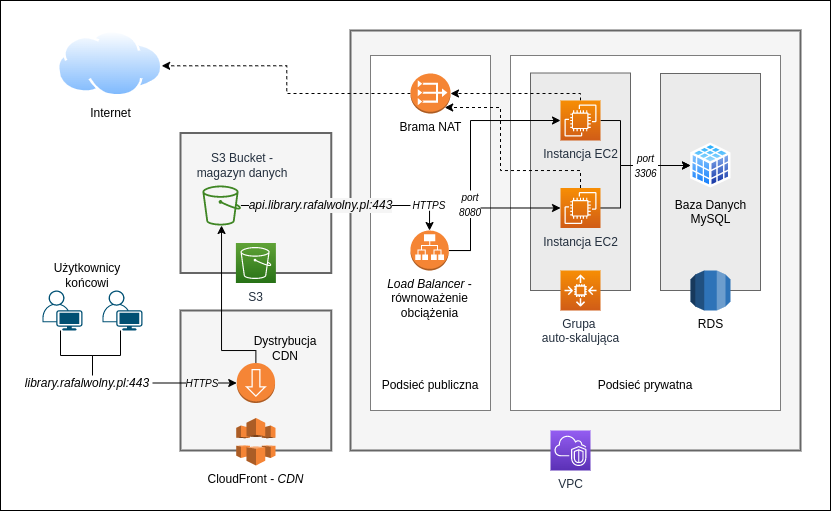

The diagram above was exported from draw.io. Its source (the exported page's mxGraphModel, read from the mxfile embedded in the PNG):
<mxGraphModel dx="942" dy="513" grid="1" gridSize="10" guides="1" tooltips="1" connect="1" arrows="1" fold="1" page="1" pageScale="1" pageWidth="850" pageHeight="1100" math="0" shadow="0">
  <root>
    <mxCell id="0" />
    <mxCell id="1" parent="0" />
    <mxCell id="fXvOPILBffc3SP-dNCA2-38" value="" style="rounded=0;whiteSpace=wrap;html=1;fontSize=12;" parent="1" vertex="1">
      <mxGeometry x="10" y="250" width="830" height="510" as="geometry" />
    </mxCell>
    <mxCell id="fXvOPILBffc3SP-dNCA2-2" value="" style="rounded=0;whiteSpace=wrap;html=1;fillColor=#f5f5f5;fontColor=#333333;strokeColor=#666666;strokeWidth=2;fontSize=12;" parent="1" vertex="1">
      <mxGeometry x="360" y="280" width="450" height="420" as="geometry" />
    </mxCell>
    <mxCell id="fXvOPILBffc3SP-dNCA2-12" value="" style="rounded=0;whiteSpace=wrap;html=1;dashed=1;dashPattern=1 1;fontSize=12;" parent="1" vertex="1">
      <mxGeometry x="380" y="305" width="120" height="355" as="geometry" />
    </mxCell>
    <mxCell id="fXvOPILBffc3SP-dNCA2-6" value="VPC" style="sketch=0;points=[[0,0,0],[0.25,0,0],[0.5,0,0],[0.75,0,0],[1,0,0],[0,1,0],[0.25,1,0],[0.5,1,0],[0.75,1,0],[1,1,0],[0,0.25,0],[0,0.5,0],[0,0.75,0],[1,0.25,0],[1,0.5,0],[1,0.75,0]];outlineConnect=0;fontColor=#232F3E;gradientColor=#945DF2;gradientDirection=north;fillColor=#5A30B5;strokeColor=#ffffff;dashed=0;verticalLabelPosition=bottom;verticalAlign=top;align=center;html=1;fontSize=12;fontStyle=0;aspect=fixed;shape=mxgraph.aws4.resourceIcon;resIcon=mxgraph.aws4.vpc;" parent="1" vertex="1">
      <mxGeometry x="560" y="680" width="40" height="40" as="geometry" />
    </mxCell>
    <mxCell id="fXvOPILBffc3SP-dNCA2-15" value="" style="rounded=0;whiteSpace=wrap;html=1;dashed=1;dashPattern=1 1;fontSize=12;" parent="1" vertex="1">
      <mxGeometry x="520" y="305" width="270" height="355" as="geometry" />
    </mxCell>
    <mxCell id="fXvOPILBffc3SP-dNCA2-10" value="" style="rounded=0;whiteSpace=wrap;html=1;fillColor=#EBEBEB;strokeColor=#666666;fontColor=#333333;fontSize=12;" parent="1" vertex="1">
      <mxGeometry x="540" y="322.5" width="100" height="217.5" as="geometry" />
    </mxCell>
    <mxCell id="fXvOPILBffc3SP-dNCA2-16" value="" style="rounded=0;whiteSpace=wrap;html=1;fillColor=#EBEBEB;strokeColor=#666666;fontColor=#333333;fontSize=12;" parent="1" vertex="1">
      <mxGeometry x="670" y="323" width="100" height="217" as="geometry" />
    </mxCell>
    <mxCell id="gcsayIgvL_xH_F6XLXhC-21" style="edgeStyle=orthogonalEdgeStyle;rounded=0;orthogonalLoop=1;jettySize=auto;html=1;entryX=0;entryY=0.5;entryDx=0;entryDy=0;fontSize=12;" parent="1" source="fXvOPILBffc3SP-dNCA2-1" target="gcsayIgvL_xH_F6XLXhC-19" edge="1">
      <mxGeometry relative="1" as="geometry">
        <Array as="points">
          <mxPoint x="630" y="457" />
          <mxPoint x="630" y="415" />
        </Array>
      </mxGeometry>
    </mxCell>
    <mxCell id="gcsayIgvL_xH_F6XLXhC-24" style="edgeStyle=orthogonalEdgeStyle;rounded=0;orthogonalLoop=1;jettySize=auto;html=1;dashed=1;entryX=0.855;entryY=0.855;entryDx=0;entryDy=0;entryPerimeter=0;fontSize=12;" parent="1" source="fXvOPILBffc3SP-dNCA2-1" target="fXvOPILBffc3SP-dNCA2-20" edge="1">
      <mxGeometry relative="1" as="geometry">
        <Array as="points">
          <mxPoint x="590" y="420" />
          <mxPoint x="510" y="420" />
          <mxPoint x="510" y="357" />
          <mxPoint x="454" y="357" />
        </Array>
      </mxGeometry>
    </mxCell>
    <mxCell id="fXvOPILBffc3SP-dNCA2-1" value="Instancja EC2" style="sketch=0;points=[[0,0,0],[0.25,0,0],[0.5,0,0],[0.75,0,0],[1,0,0],[0,1,0],[0.25,1,0],[0.5,1,0],[0.75,1,0],[1,1,0],[0,0.25,0],[0,0.5,0],[0,0.75,0],[1,0.25,0],[1,0.5,0],[1,0.75,0]];outlineConnect=0;fontColor=#232F3E;gradientColor=#F78E04;gradientDirection=north;fillColor=#D05C17;strokeColor=#ffffff;dashed=0;verticalLabelPosition=bottom;verticalAlign=top;align=center;html=1;fontSize=12;fontStyle=0;aspect=fixed;shape=mxgraph.aws4.resourceIcon;resIcon=mxgraph.aws4.ec2;" parent="1" vertex="1">
      <mxGeometry x="570" y="437.5" width="40" height="40" as="geometry" />
    </mxCell>
    <mxCell id="gcsayIgvL_xH_F6XLXhC-20" style="edgeStyle=orthogonalEdgeStyle;rounded=0;orthogonalLoop=1;jettySize=auto;html=1;entryX=0;entryY=0.5;entryDx=0;entryDy=0;fontSize=12;" parent="1" source="fXvOPILBffc3SP-dNCA2-17" target="gcsayIgvL_xH_F6XLXhC-19" edge="1">
      <mxGeometry relative="1" as="geometry">
        <Array as="points">
          <mxPoint x="630" y="370" />
          <mxPoint x="630" y="415" />
        </Array>
      </mxGeometry>
    </mxCell>
    <mxCell id="gcsayIgvL_xH_F6XLXhC-22" style="edgeStyle=orthogonalEdgeStyle;rounded=0;orthogonalLoop=1;jettySize=auto;html=1;dashed=1;fontSize=12;" parent="1" source="fXvOPILBffc3SP-dNCA2-17" target="fXvOPILBffc3SP-dNCA2-20" edge="1">
      <mxGeometry relative="1" as="geometry">
        <Array as="points">
          <mxPoint x="590" y="343" />
        </Array>
      </mxGeometry>
    </mxCell>
    <mxCell id="fXvOPILBffc3SP-dNCA2-17" value="Instancja EC2" style="sketch=0;points=[[0,0,0],[0.25,0,0],[0.5,0,0],[0.75,0,0],[1,0,0],[0,1,0],[0.25,1,0],[0.5,1,0],[0.75,1,0],[1,1,0],[0,0.25,0],[0,0.5,0],[0,0.75,0],[1,0.25,0],[1,0.5,0],[1,0.75,0]];outlineConnect=0;fontColor=#232F3E;gradientColor=#F78E04;gradientDirection=north;fillColor=#D05C17;strokeColor=#ffffff;dashed=0;verticalLabelPosition=bottom;verticalAlign=top;align=center;html=1;fontSize=12;fontStyle=0;aspect=fixed;shape=mxgraph.aws4.resourceIcon;resIcon=mxgraph.aws4.ec2;" parent="1" vertex="1">
      <mxGeometry x="570" y="350" width="40" height="40" as="geometry" />
    </mxCell>
    <mxCell id="fXvOPILBffc3SP-dNCA2-18" value="Grupa &lt;br style=&quot;font-size: 12px;&quot;&gt;auto-skalująca" style="sketch=0;points=[[0,0,0],[0.25,0,0],[0.5,0,0],[0.75,0,0],[1,0,0],[0,1,0],[0.25,1,0],[0.5,1,0],[0.75,1,0],[1,1,0],[0,0.25,0],[0,0.5,0],[0,0.75,0],[1,0.25,0],[1,0.5,0],[1,0.75,0]];outlineConnect=0;fontColor=#232F3E;gradientColor=#F78E04;gradientDirection=north;fillColor=#D05C17;strokeColor=#ffffff;dashed=0;verticalLabelPosition=bottom;verticalAlign=top;align=center;html=1;fontSize=12;fontStyle=0;aspect=fixed;shape=mxgraph.aws4.resourceIcon;resIcon=mxgraph.aws4.auto_scaling2;" parent="1" vertex="1">
      <mxGeometry x="570" y="520" width="40" height="40" as="geometry" />
    </mxCell>
    <mxCell id="fXvOPILBffc3SP-dNCA2-14" value="Podsieć prywatna" style="text;html=1;strokeColor=none;fillColor=none;align=center;verticalAlign=middle;whiteSpace=wrap;rounded=0;dashed=1;fontSize=12;" parent="1" vertex="1">
      <mxGeometry x="595" y="620" width="120" height="30" as="geometry" />
    </mxCell>
    <mxCell id="fXvOPILBffc3SP-dNCA2-13" value="Podsieć publiczna" style="text;html=1;strokeColor=none;fillColor=none;align=center;verticalAlign=middle;whiteSpace=wrap;rounded=0;dashed=1;fontSize=12;" parent="1" vertex="1">
      <mxGeometry x="380" y="620" width="120" height="30" as="geometry" />
    </mxCell>
    <mxCell id="fXvOPILBffc3SP-dNCA2-19" value="RDS" style="outlineConnect=0;dashed=0;verticalLabelPosition=bottom;verticalAlign=top;align=center;html=1;shape=mxgraph.aws3.rds;fillColor=#2E73B8;gradientColor=none;fontSize=12;" parent="1" vertex="1">
      <mxGeometry x="700" y="520" width="40" height="40" as="geometry" />
    </mxCell>
    <mxCell id="gcsayIgvL_xH_F6XLXhC-23" style="edgeStyle=orthogonalEdgeStyle;rounded=0;orthogonalLoop=1;jettySize=auto;html=1;dashed=1;entryX=0.987;entryY=0.531;entryDx=0;entryDy=0;entryPerimeter=0;fontSize=12;" parent="1" source="fXvOPILBffc3SP-dNCA2-20" target="gcsayIgvL_xH_F6XLXhC-10" edge="1">
      <mxGeometry relative="1" as="geometry" />
    </mxCell>
    <mxCell id="fXvOPILBffc3SP-dNCA2-20" value="Brama NAT" style="outlineConnect=0;dashed=0;verticalLabelPosition=bottom;verticalAlign=top;align=center;html=1;shape=mxgraph.aws3.vpc_nat_gateway;fillColor=#F58534;gradientColor=none;fontSize=12;" parent="1" vertex="1">
      <mxGeometry x="420" y="323" width="40" height="40" as="geometry" />
    </mxCell>
    <mxCell id="-8PNQe7YBEmV39_i30b5-14" style="edgeStyle=orthogonalEdgeStyle;rounded=0;orthogonalLoop=1;jettySize=auto;html=1;entryX=0.5;entryY=0;entryDx=0;entryDy=0;fontSize=12;" edge="1" parent="1" source="fXvOPILBffc3SP-dNCA2-27" target="-8PNQe7YBEmV39_i30b5-6">
      <mxGeometry relative="1" as="geometry">
        <Array as="points">
          <mxPoint x="130" y="605" />
          <mxPoint x="102" y="605" />
          <mxPoint x="102" y="638" />
          <mxPoint x="97" y="638" />
        </Array>
      </mxGeometry>
    </mxCell>
    <mxCell id="fXvOPILBffc3SP-dNCA2-27" value="" style="points=[[0.35,0,0],[0.98,0.51,0],[1,0.71,0],[0.67,1,0],[0,0.795,0],[0,0.65,0]];verticalLabelPosition=bottom;sketch=0;html=1;verticalAlign=top;aspect=fixed;align=center;pointerEvents=1;shape=mxgraph.cisco19.user;fillColor=#005073;strokeColor=none;dashed=1;fontSize=12;" parent="1" vertex="1">
      <mxGeometry x="111.97" y="540" width="40" height="40" as="geometry" />
    </mxCell>
    <mxCell id="-8PNQe7YBEmV39_i30b5-13" style="edgeStyle=orthogonalEdgeStyle;rounded=0;orthogonalLoop=1;jettySize=auto;html=1;entryX=0.5;entryY=0;entryDx=0;entryDy=0;fontSize=12;" edge="1" parent="1" source="fXvOPILBffc3SP-dNCA2-29" target="-8PNQe7YBEmV39_i30b5-6">
      <mxGeometry relative="1" as="geometry">
        <Array as="points">
          <mxPoint x="70" y="605" />
          <mxPoint x="102" y="605" />
          <mxPoint x="102" y="638" />
          <mxPoint x="97" y="638" />
        </Array>
      </mxGeometry>
    </mxCell>
    <mxCell id="fXvOPILBffc3SP-dNCA2-29" value="" style="points=[[0.35,0,0],[0.98,0.51,0],[1,0.71,0],[0.67,1,0],[0,0.795,0],[0,0.65,0]];verticalLabelPosition=bottom;sketch=0;html=1;verticalAlign=top;aspect=fixed;align=center;pointerEvents=1;shape=mxgraph.cisco19.user;fillColor=#005073;strokeColor=none;dashed=1;fontSize=12;" parent="1" vertex="1">
      <mxGeometry x="51.97" y="540" width="40" height="40" as="geometry" />
    </mxCell>
    <mxCell id="fXvOPILBffc3SP-dNCA2-37" value="&lt;font style=&quot;font-size: 12px;&quot;&gt;Użytkownicy&lt;br style=&quot;font-size: 12px;&quot;&gt;końcowi&lt;/font&gt;" style="text;html=1;strokeColor=none;fillColor=none;align=center;verticalAlign=middle;whiteSpace=wrap;rounded=0;dashed=1;fontSize=12;" parent="1" vertex="1">
      <mxGeometry x="66.97" y="510" width="60" height="30" as="geometry" />
    </mxCell>
    <mxCell id="gcsayIgvL_xH_F6XLXhC-1" value="" style="rounded=0;whiteSpace=wrap;html=1;fillColor=#f5f5f5;fontColor=#333333;strokeColor=#666666;strokeWidth=2;fontSize=12;" parent="1" vertex="1">
      <mxGeometry x="190" y="382.5" width="150.77" height="140" as="geometry" />
    </mxCell>
    <mxCell id="gcsayIgvL_xH_F6XLXhC-2" value="" style="rounded=0;whiteSpace=wrap;html=1;fillColor=#f5f5f5;fontColor=#333333;strokeColor=#666666;strokeWidth=2;fontSize=12;" parent="1" vertex="1">
      <mxGeometry x="190" y="560" width="150.77" height="140" as="geometry" />
    </mxCell>
    <mxCell id="gcsayIgvL_xH_F6XLXhC-16" style="edgeStyle=orthogonalEdgeStyle;rounded=0;orthogonalLoop=1;jettySize=auto;html=1;fontSize=12;startArrow=none;" parent="1" source="-8PNQe7YBEmV39_i30b5-16" target="gcsayIgvL_xH_F6XLXhC-9" edge="1">
      <mxGeometry relative="1" as="geometry" />
    </mxCell>
    <mxCell id="fXvOPILBffc3SP-dNCA2-9" value="" style="sketch=0;outlineConnect=0;fontColor=#232F3E;gradientColor=none;fillColor=#3F8624;strokeColor=none;dashed=0;verticalLabelPosition=top;verticalAlign=bottom;align=left;html=1;fontSize=12;fontStyle=0;aspect=fixed;pointerEvents=1;shape=mxgraph.aws4.bucket;labelPosition=right;" parent="1" vertex="1">
      <mxGeometry x="211.92999999999998" y="435" width="38.46" height="40" as="geometry" />
    </mxCell>
    <mxCell id="fXvOPILBffc3SP-dNCA2-8" value="S3" style="sketch=0;points=[[0,0,0],[0.25,0,0],[0.5,0,0],[0.75,0,0],[1,0,0],[0,1,0],[0.25,1,0],[0.5,1,0],[0.75,1,0],[1,1,0],[0,0.25,0],[0,0.5,0],[0,0.75,0],[1,0.25,0],[1,0.5,0],[1,0.75,0]];outlineConnect=0;fontColor=#232F3E;gradientColor=#60A337;gradientDirection=north;fillColor=#277116;strokeColor=#ffffff;dashed=0;verticalLabelPosition=bottom;verticalAlign=top;align=center;html=1;fontSize=12;fontStyle=0;aspect=fixed;shape=mxgraph.aws4.resourceIcon;resIcon=mxgraph.aws4.s3;" parent="1" vertex="1">
      <mxGeometry x="245.39000000000001" y="492.5" width="40" height="40" as="geometry" />
    </mxCell>
    <mxCell id="gcsayIgvL_xH_F6XLXhC-7" value="CloudFront -&amp;nbsp;&lt;i style=&quot;font-size: 12px;&quot;&gt;CDN&lt;/i&gt;" style="outlineConnect=0;dashed=0;verticalLabelPosition=bottom;verticalAlign=top;align=center;html=1;shape=mxgraph.aws3.cloudfront;fillColor=#F58536;gradientColor=none;dashPattern=1 2;fontSize=12;" parent="1" vertex="1">
      <mxGeometry x="245.85000000000002" y="667.5" width="39.08" height="47.5" as="geometry" />
    </mxCell>
    <mxCell id="-8PNQe7YBEmV39_i30b5-25" style="edgeStyle=orthogonalEdgeStyle;rounded=0;orthogonalLoop=1;jettySize=auto;html=1;fontSize=10;" edge="1" parent="1" source="gcsayIgvL_xH_F6XLXhC-8" target="fXvOPILBffc3SP-dNCA2-9">
      <mxGeometry relative="1" as="geometry">
        <Array as="points">
          <mxPoint x="265" y="600" />
          <mxPoint x="231" y="600" />
        </Array>
      </mxGeometry>
    </mxCell>
    <mxCell id="gcsayIgvL_xH_F6XLXhC-8" value="" style="outlineConnect=0;dashed=0;verticalLabelPosition=middle;verticalAlign=middle;align=left;html=1;shape=mxgraph.aws3.streaming_distribution;fillColor=#F58536;gradientColor=none;dashPattern=1 2;labelPosition=right;fontSize=12;" parent="1" vertex="1">
      <mxGeometry x="246.22000000000003" y="612.5" width="38.34" height="40" as="geometry" />
    </mxCell>
    <mxCell id="gcsayIgvL_xH_F6XLXhC-18" style="edgeStyle=orthogonalEdgeStyle;rounded=0;orthogonalLoop=1;jettySize=auto;html=1;entryX=0;entryY=0.5;entryDx=0;entryDy=0;entryPerimeter=0;fontSize=12;" parent="1" source="gcsayIgvL_xH_F6XLXhC-9" target="fXvOPILBffc3SP-dNCA2-17" edge="1">
      <mxGeometry relative="1" as="geometry">
        <Array as="points">
          <mxPoint x="480" y="500" />
          <mxPoint x="480" y="370" />
        </Array>
      </mxGeometry>
    </mxCell>
    <mxCell id="-8PNQe7YBEmV39_i30b5-32" style="edgeStyle=orthogonalEdgeStyle;rounded=0;orthogonalLoop=1;jettySize=auto;html=1;entryX=0;entryY=0.5;entryDx=0;entryDy=0;entryPerimeter=0;fontSize=10;" edge="1" parent="1" source="gcsayIgvL_xH_F6XLXhC-9" target="fXvOPILBffc3SP-dNCA2-1">
      <mxGeometry relative="1" as="geometry">
        <Array as="points">
          <mxPoint x="480" y="500" />
          <mxPoint x="480" y="458" />
        </Array>
      </mxGeometry>
    </mxCell>
    <mxCell id="gcsayIgvL_xH_F6XLXhC-9" value="&lt;i style=&quot;font-size: 12px;&quot;&gt;Load Balancer&lt;/i&gt;&amp;nbsp;-&lt;br style=&quot;font-size: 12px;&quot;&gt;równoważenie&lt;br style=&quot;font-size: 12px;&quot;&gt;obciążenia" style="outlineConnect=0;dashed=0;verticalLabelPosition=bottom;verticalAlign=top;align=center;html=1;shape=mxgraph.aws3.application_load_balancer;fillColor=#F58534;gradientColor=none;dashPattern=1 2;fontSize=12;" parent="1" vertex="1">
      <mxGeometry x="420" y="480" width="38.33" height="40" as="geometry" />
    </mxCell>
    <mxCell id="gcsayIgvL_xH_F6XLXhC-10" value="Internet" style="aspect=fixed;perimeter=ellipsePerimeter;html=1;align=center;shadow=0;dashed=0;spacingTop=3;image;image=img/lib/active_directory/internet_cloud.svg;dashPattern=1 2;fontSize=12;" parent="1" vertex="1">
      <mxGeometry x="66.97" y="280" width="105.55" height="66.5" as="geometry" />
    </mxCell>
    <mxCell id="gcsayIgvL_xH_F6XLXhC-19" value="Baza Danych&lt;br style=&quot;font-size: 12px;&quot;&gt;MySQL" style="aspect=fixed;perimeter=ellipsePerimeter;html=1;align=center;shadow=0;dashed=0;spacingTop=3;image;image=img/lib/active_directory/database_cube.svg;dashPattern=1 2;labelBackgroundColor=#EBEBEB;fontSize=12;" parent="1" vertex="1">
      <mxGeometry x="700" y="392.5" width="40.5" height="45" as="geometry" />
    </mxCell>
    <mxCell id="-8PNQe7YBEmV39_i30b5-2" value="&lt;span style=&quot;color: rgb(35, 47, 62); text-align: left; font-size: 12px;&quot;&gt;S3 Bucket -&lt;/span&gt;&lt;br style=&quot;color: rgb(35, 47, 62); text-align: left; font-size: 12px;&quot;&gt;&lt;span style=&quot;color: rgb(35, 47, 62); text-align: left; font-size: 12px;&quot;&gt;magazyn danych&lt;/span&gt;" style="text;html=1;strokeColor=none;fillColor=none;align=center;verticalAlign=middle;whiteSpace=wrap;rounded=0;fontSize=12;" vertex="1" parent="1">
      <mxGeometry x="204.27999999999997" y="395" width="96.11" height="40" as="geometry" />
    </mxCell>
    <mxCell id="-8PNQe7YBEmV39_i30b5-5" value="&lt;span style=&quot;text-align: left; font-size: 12px;&quot;&gt;Dystrybucja&lt;/span&gt;&lt;br style=&quot;text-align: left; font-size: 12px;&quot;&gt;&lt;span style=&quot;text-align: left; font-size: 12px;&quot;&gt;CDN&lt;/span&gt;" style="text;html=1;strokeColor=none;fillColor=none;align=center;verticalAlign=middle;whiteSpace=wrap;rounded=0;fontSize=12;" vertex="1" parent="1">
      <mxGeometry x="270" y="582.5" width="50" height="30" as="geometry" />
    </mxCell>
    <mxCell id="-8PNQe7YBEmV39_i30b5-23" style="edgeStyle=orthogonalEdgeStyle;rounded=0;orthogonalLoop=1;jettySize=auto;html=1;fontSize=10;" edge="1" parent="1" source="-8PNQe7YBEmV39_i30b5-6" target="gcsayIgvL_xH_F6XLXhC-8">
      <mxGeometry relative="1" as="geometry" />
    </mxCell>
    <mxCell id="-8PNQe7YBEmV39_i30b5-6" value="&lt;i style=&quot;font-size: 12px;&quot;&gt;&lt;font style=&quot;font-size: 12px;&quot;&gt;library.rafalwolny.pl:443&lt;/font&gt;&lt;/i&gt;" style="text;html=1;strokeColor=none;fillColor=#FFFFFF;align=center;verticalAlign=middle;whiteSpace=wrap;rounded=0;fontSize=12;" vertex="1" parent="1">
      <mxGeometry x="31.97" y="625" width="130" height="15" as="geometry" />
    </mxCell>
    <mxCell id="-8PNQe7YBEmV39_i30b5-9" style="edgeStyle=orthogonalEdgeStyle;rounded=0;orthogonalLoop=1;jettySize=auto;html=1;exitX=0.5;exitY=1;exitDx=0;exitDy=0;fontSize=12;" edge="1" parent="1" source="-8PNQe7YBEmV39_i30b5-6" target="-8PNQe7YBEmV39_i30b5-6">
      <mxGeometry relative="1" as="geometry" />
    </mxCell>
    <mxCell id="-8PNQe7YBEmV39_i30b5-16" value="&lt;span style=&quot;font-size: 10px&quot;&gt;&lt;i&gt;HTTPS&lt;/i&gt;&lt;/span&gt;" style="text;html=1;strokeColor=none;fillColor=#FFFFFF;align=center;verticalAlign=middle;whiteSpace=wrap;rounded=0;labelBackgroundColor=none;fontSize=12;" vertex="1" parent="1">
      <mxGeometry x="420" y="450" width="38.03" height="10" as="geometry" />
    </mxCell>
    <mxCell id="-8PNQe7YBEmV39_i30b5-17" value="" style="edgeStyle=orthogonalEdgeStyle;rounded=0;orthogonalLoop=1;jettySize=auto;html=1;fontSize=12;endArrow=none;" edge="1" parent="1" source="fXvOPILBffc3SP-dNCA2-9" target="-8PNQe7YBEmV39_i30b5-16">
      <mxGeometry relative="1" as="geometry">
        <mxPoint x="250.38736455046865" y="455" as="sourcePoint" />
        <mxPoint x="439.1494252873564" y="480" as="targetPoint" />
      </mxGeometry>
    </mxCell>
    <mxCell id="-8PNQe7YBEmV39_i30b5-18" value="&lt;i style=&quot;font-size: 12px;&quot;&gt;api.library.rafalwolny.pl:443&lt;/i&gt;" style="edgeLabel;html=1;align=center;verticalAlign=middle;resizable=0;points=[];labelBackgroundColor=#F5F5F5;fontSize=12;" vertex="1" connectable="0" parent="-8PNQe7YBEmV39_i30b5-17">
      <mxGeometry x="-0.2305" y="-3" relative="1" as="geometry">
        <mxPoint x="14" y="-3" as="offset" />
      </mxGeometry>
    </mxCell>
    <mxCell id="-8PNQe7YBEmV39_i30b5-19" value="&lt;span style=&quot;font-size: 10px&quot;&gt;&lt;i&gt;HTTPS&lt;/i&gt;&lt;/span&gt;" style="text;html=1;strokeColor=none;fillColor=none;align=center;verticalAlign=middle;whiteSpace=wrap;rounded=0;labelBackgroundColor=#F5F5F5;fontSize=12;" vertex="1" parent="1">
      <mxGeometry x="190" y="627.5" width="43.58" height="10" as="geometry" />
    </mxCell>
    <mxCell id="-8PNQe7YBEmV39_i30b5-26" value="&lt;span style=&quot;font-size: 10px&quot;&gt;&lt;i&gt;port 8080&lt;/i&gt;&lt;/span&gt;" style="text;html=1;strokeColor=none;fillColor=#FFFFFF;align=center;verticalAlign=middle;whiteSpace=wrap;rounded=0;labelBackgroundColor=none;fontSize=12;" vertex="1" parent="1">
      <mxGeometry x="470" y="440" width="20" height="27.5" as="geometry" />
    </mxCell>
    <mxCell id="-8PNQe7YBEmV39_i30b5-30" value="&lt;span style=&quot;font-size: 10px&quot;&gt;&lt;i&gt;port 3306&lt;/i&gt;&lt;/span&gt;" style="text;html=1;strokeColor=none;fillColor=#FFFFFF;align=center;verticalAlign=middle;whiteSpace=wrap;rounded=0;labelBackgroundColor=none;fontSize=12;" vertex="1" parent="1">
      <mxGeometry x="642.5" y="400" width="25" height="30" as="geometry" />
    </mxCell>
  </root>
</mxGraphModel>